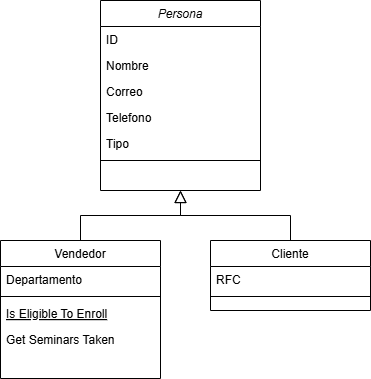

The diagram above was exported from draw.io. Its source (the exported page's mxGraphModel, read from the mxfile embedded in the PNG):
<mxGraphModel dx="1034" dy="632" grid="1" gridSize="10" guides="1" tooltips="1" connect="1" arrows="1" fold="1" page="1" pageScale="1" pageWidth="827" pageHeight="1169" math="0" shadow="0">
  <root>
    <mxCell id="WIyWlLk6GJQsqaUBKTNV-0" />
    <mxCell id="WIyWlLk6GJQsqaUBKTNV-1" parent="WIyWlLk6GJQsqaUBKTNV-0" />
    <mxCell id="zkfFHV4jXpPFQw0GAbJ--0" value="Persona" style="swimlane;fontStyle=2;align=center;verticalAlign=top;childLayout=stackLayout;horizontal=1;startSize=26;horizontalStack=0;resizeParent=1;resizeLast=0;collapsible=1;marginBottom=0;rounded=0;shadow=0;strokeWidth=1;" parent="WIyWlLk6GJQsqaUBKTNV-1" vertex="1">
      <mxGeometry x="220" y="120" width="160" height="190" as="geometry">
        <mxRectangle x="230" y="140" width="160" height="26" as="alternateBounds" />
      </mxGeometry>
    </mxCell>
    <mxCell id="c3jEgqsIeDi4S4ba99FJ-2" value="ID" style="text;align=left;verticalAlign=top;spacingLeft=4;spacingRight=4;overflow=hidden;rotatable=0;points=[[0,0.5],[1,0.5]];portConstraint=eastwest;" vertex="1" parent="zkfFHV4jXpPFQw0GAbJ--0">
      <mxGeometry y="26" width="160" height="26" as="geometry" />
    </mxCell>
    <mxCell id="zkfFHV4jXpPFQw0GAbJ--1" value="Nombre" style="text;align=left;verticalAlign=top;spacingLeft=4;spacingRight=4;overflow=hidden;rotatable=0;points=[[0,0.5],[1,0.5]];portConstraint=eastwest;" parent="zkfFHV4jXpPFQw0GAbJ--0" vertex="1">
      <mxGeometry y="52" width="160" height="26" as="geometry" />
    </mxCell>
    <mxCell id="zkfFHV4jXpPFQw0GAbJ--2" value="Correo" style="text;align=left;verticalAlign=top;spacingLeft=4;spacingRight=4;overflow=hidden;rotatable=0;points=[[0,0.5],[1,0.5]];portConstraint=eastwest;rounded=0;shadow=0;html=0;" parent="zkfFHV4jXpPFQw0GAbJ--0" vertex="1">
      <mxGeometry y="78" width="160" height="26" as="geometry" />
    </mxCell>
    <mxCell id="zkfFHV4jXpPFQw0GAbJ--3" value="Telefono" style="text;align=left;verticalAlign=top;spacingLeft=4;spacingRight=4;overflow=hidden;rotatable=0;points=[[0,0.5],[1,0.5]];portConstraint=eastwest;rounded=0;shadow=0;html=0;" parent="zkfFHV4jXpPFQw0GAbJ--0" vertex="1">
      <mxGeometry y="104" width="160" height="26" as="geometry" />
    </mxCell>
    <mxCell id="c3jEgqsIeDi4S4ba99FJ-1" value="Tipo" style="text;align=left;verticalAlign=top;spacingLeft=4;spacingRight=4;overflow=hidden;rotatable=0;points=[[0,0.5],[1,0.5]];portConstraint=eastwest;rounded=0;shadow=0;html=0;" vertex="1" parent="zkfFHV4jXpPFQw0GAbJ--0">
      <mxGeometry y="130" width="160" height="26" as="geometry" />
    </mxCell>
    <mxCell id="zkfFHV4jXpPFQw0GAbJ--4" value="" style="line;html=1;strokeWidth=1;align=left;verticalAlign=middle;spacingTop=-1;spacingLeft=3;spacingRight=3;rotatable=0;labelPosition=right;points=[];portConstraint=eastwest;" parent="zkfFHV4jXpPFQw0GAbJ--0" vertex="1">
      <mxGeometry y="156" width="160" height="8" as="geometry" />
    </mxCell>
    <mxCell id="zkfFHV4jXpPFQw0GAbJ--6" value="Vendedor" style="swimlane;fontStyle=0;align=center;verticalAlign=top;childLayout=stackLayout;horizontal=1;startSize=26;horizontalStack=0;resizeParent=1;resizeLast=0;collapsible=1;marginBottom=0;rounded=0;shadow=0;strokeWidth=1;" parent="WIyWlLk6GJQsqaUBKTNV-1" vertex="1">
      <mxGeometry x="120" y="360" width="160" height="138" as="geometry">
        <mxRectangle x="130" y="380" width="160" height="26" as="alternateBounds" />
      </mxGeometry>
    </mxCell>
    <mxCell id="zkfFHV4jXpPFQw0GAbJ--7" value="Departamento" style="text;align=left;verticalAlign=top;spacingLeft=4;spacingRight=4;overflow=hidden;rotatable=0;points=[[0,0.5],[1,0.5]];portConstraint=eastwest;" parent="zkfFHV4jXpPFQw0GAbJ--6" vertex="1">
      <mxGeometry y="26" width="160" height="26" as="geometry" />
    </mxCell>
    <mxCell id="zkfFHV4jXpPFQw0GAbJ--9" value="" style="line;html=1;strokeWidth=1;align=left;verticalAlign=middle;spacingTop=-1;spacingLeft=3;spacingRight=3;rotatable=0;labelPosition=right;points=[];portConstraint=eastwest;" parent="zkfFHV4jXpPFQw0GAbJ--6" vertex="1">
      <mxGeometry y="52" width="160" height="8" as="geometry" />
    </mxCell>
    <mxCell id="zkfFHV4jXpPFQw0GAbJ--10" value="Is Eligible To Enroll" style="text;align=left;verticalAlign=top;spacingLeft=4;spacingRight=4;overflow=hidden;rotatable=0;points=[[0,0.5],[1,0.5]];portConstraint=eastwest;fontStyle=4" parent="zkfFHV4jXpPFQw0GAbJ--6" vertex="1">
      <mxGeometry y="60" width="160" height="26" as="geometry" />
    </mxCell>
    <mxCell id="zkfFHV4jXpPFQw0GAbJ--11" value="Get Seminars Taken" style="text;align=left;verticalAlign=top;spacingLeft=4;spacingRight=4;overflow=hidden;rotatable=0;points=[[0,0.5],[1,0.5]];portConstraint=eastwest;" parent="zkfFHV4jXpPFQw0GAbJ--6" vertex="1">
      <mxGeometry y="86" width="160" height="26" as="geometry" />
    </mxCell>
    <mxCell id="zkfFHV4jXpPFQw0GAbJ--12" value="" style="endArrow=block;endSize=10;endFill=0;shadow=0;strokeWidth=1;rounded=0;curved=0;edgeStyle=elbowEdgeStyle;elbow=vertical;" parent="WIyWlLk6GJQsqaUBKTNV-1" source="zkfFHV4jXpPFQw0GAbJ--6" target="zkfFHV4jXpPFQw0GAbJ--0" edge="1">
      <mxGeometry width="160" relative="1" as="geometry">
        <mxPoint x="200" y="203" as="sourcePoint" />
        <mxPoint x="200" y="203" as="targetPoint" />
      </mxGeometry>
    </mxCell>
    <mxCell id="zkfFHV4jXpPFQw0GAbJ--13" value="Cliente" style="swimlane;fontStyle=0;align=center;verticalAlign=top;childLayout=stackLayout;horizontal=1;startSize=26;horizontalStack=0;resizeParent=1;resizeLast=0;collapsible=1;marginBottom=0;rounded=0;shadow=0;strokeWidth=1;" parent="WIyWlLk6GJQsqaUBKTNV-1" vertex="1">
      <mxGeometry x="330" y="360" width="160" height="70" as="geometry">
        <mxRectangle x="340" y="380" width="170" height="26" as="alternateBounds" />
      </mxGeometry>
    </mxCell>
    <mxCell id="zkfFHV4jXpPFQw0GAbJ--14" value="RFC" style="text;align=left;verticalAlign=top;spacingLeft=4;spacingRight=4;overflow=hidden;rotatable=0;points=[[0,0.5],[1,0.5]];portConstraint=eastwest;" parent="zkfFHV4jXpPFQw0GAbJ--13" vertex="1">
      <mxGeometry y="26" width="160" height="26" as="geometry" />
    </mxCell>
    <mxCell id="zkfFHV4jXpPFQw0GAbJ--15" value="" style="line;html=1;strokeWidth=1;align=left;verticalAlign=middle;spacingTop=-1;spacingLeft=3;spacingRight=3;rotatable=0;labelPosition=right;points=[];portConstraint=eastwest;" parent="zkfFHV4jXpPFQw0GAbJ--13" vertex="1">
      <mxGeometry y="52" width="160" height="8" as="geometry" />
    </mxCell>
    <mxCell id="zkfFHV4jXpPFQw0GAbJ--16" value="" style="endArrow=block;endSize=10;endFill=0;shadow=0;strokeWidth=1;rounded=0;curved=0;edgeStyle=elbowEdgeStyle;elbow=vertical;" parent="WIyWlLk6GJQsqaUBKTNV-1" source="zkfFHV4jXpPFQw0GAbJ--13" target="zkfFHV4jXpPFQw0GAbJ--0" edge="1">
      <mxGeometry width="160" relative="1" as="geometry">
        <mxPoint x="210" y="373" as="sourcePoint" />
        <mxPoint x="310" y="271" as="targetPoint" />
      </mxGeometry>
    </mxCell>
  </root>
</mxGraphModel>